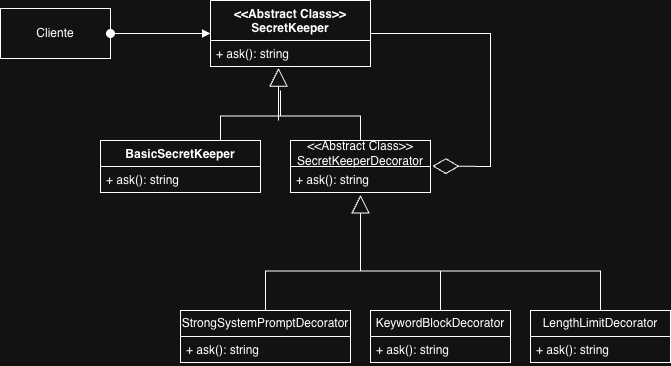

The diagram above was exported from draw.io. Its source (the exported page's mxGraphModel, read from the mxfile embedded in the PNG):
<mxGraphModel dx="964" dy="585" grid="1" gridSize="10" guides="1" tooltips="1" connect="1" arrows="1" fold="1" page="1" pageScale="1" pageWidth="827" pageHeight="1169" math="0" shadow="0">
  <root>
    <mxCell id="0" />
    <mxCell id="1" parent="0" />
    <mxCell id="BJSQQDonQY1HmaWv6v3J-70" edge="1" parent="1" source="BJSQQDonQY1HmaWv6v3J-45" style="edgeStyle=orthogonalEdgeStyle;rounded=0;orthogonalLoop=1;jettySize=auto;html=1;exitX=0.5;exitY=0;exitDx=0;exitDy=0;endArrow=none;endFill=0;">
      <mxGeometry relative="1" as="geometry">
        <mxPoint x="430" y="280" as="targetPoint" />
      </mxGeometry>
    </mxCell>
    <mxCell id="BJSQQDonQY1HmaWv6v3J-45" parent="1" style="swimlane;fontStyle=0;childLayout=stackLayout;horizontal=1;startSize=26;fillColor=none;horizontalStack=0;resizeParent=1;resizeParentMax=0;resizeLast=0;collapsible=1;marginBottom=0;whiteSpace=wrap;html=1;" value="StrongSystemPromptDecorator" vertex="1">
      <mxGeometry height="52" width="170" x="250" y="360" as="geometry" />
    </mxCell>
    <mxCell id="BJSQQDonQY1HmaWv6v3J-46" parent="BJSQQDonQY1HmaWv6v3J-45" style="text;strokeColor=none;fillColor=none;align=left;verticalAlign=top;spacingLeft=4;spacingRight=4;overflow=hidden;rotatable=0;points=[[0,0.5],[1,0.5]];portConstraint=eastwest;whiteSpace=wrap;html=1;" value="+ ask(): string" vertex="1">
      <mxGeometry height="26" width="170" y="26" as="geometry" />
    </mxCell>
    <mxCell id="BJSQQDonQY1HmaWv6v3J-68" edge="1" parent="1" source="BJSQQDonQY1HmaWv6v3J-49" style="edgeStyle=orthogonalEdgeStyle;rounded=0;orthogonalLoop=1;jettySize=auto;html=1;exitX=0.5;exitY=0;exitDx=0;exitDy=0;endArrow=none;endFill=0;">
      <mxGeometry relative="1" as="geometry">
        <mxPoint x="430" y="280" as="targetPoint" />
      </mxGeometry>
    </mxCell>
    <mxCell id="BJSQQDonQY1HmaWv6v3J-49" parent="1" style="swimlane;fontStyle=0;childLayout=stackLayout;horizontal=1;startSize=26;fillColor=none;horizontalStack=0;resizeParent=1;resizeParentMax=0;resizeLast=0;collapsible=1;marginBottom=0;whiteSpace=wrap;html=1;" value="KeywordBlockDecorator" vertex="1">
      <mxGeometry height="52" width="140" x="440" y="360" as="geometry" />
    </mxCell>
    <mxCell id="BJSQQDonQY1HmaWv6v3J-50" parent="BJSQQDonQY1HmaWv6v3J-49" style="text;strokeColor=none;fillColor=none;align=left;verticalAlign=top;spacingLeft=4;spacingRight=4;overflow=hidden;rotatable=0;points=[[0,0.5],[1,0.5]];portConstraint=eastwest;whiteSpace=wrap;html=1;" value="+ ask(): string" vertex="1">
      <mxGeometry height="26" width="140" y="26" as="geometry" />
    </mxCell>
    <mxCell id="BJSQQDonQY1HmaWv6v3J-69" edge="1" parent="1" source="BJSQQDonQY1HmaWv6v3J-53" style="edgeStyle=orthogonalEdgeStyle;rounded=0;orthogonalLoop=1;jettySize=auto;html=1;exitX=0.5;exitY=0;exitDx=0;exitDy=0;endArrow=none;endFill=0;">
      <mxGeometry relative="1" as="geometry">
        <mxPoint x="430" y="280" as="targetPoint" />
      </mxGeometry>
    </mxCell>
    <mxCell id="BJSQQDonQY1HmaWv6v3J-53" parent="1" style="swimlane;fontStyle=0;childLayout=stackLayout;horizontal=1;startSize=26;fillColor=none;horizontalStack=0;resizeParent=1;resizeParentMax=0;resizeLast=0;collapsible=1;marginBottom=0;whiteSpace=wrap;html=1;" value="LengthLimitDecorator" vertex="1">
      <mxGeometry height="52" width="140" x="600" y="360" as="geometry" />
    </mxCell>
    <mxCell id="BJSQQDonQY1HmaWv6v3J-54" parent="BJSQQDonQY1HmaWv6v3J-53" style="text;strokeColor=none;fillColor=none;align=left;verticalAlign=top;spacingLeft=4;spacingRight=4;overflow=hidden;rotatable=0;points=[[0,0.5],[1,0.5]];portConstraint=eastwest;whiteSpace=wrap;html=1;" value="+ ask(): string" vertex="1">
      <mxGeometry height="26" width="140" y="26" as="geometry" />
    </mxCell>
    <mxCell id="BJSQQDonQY1HmaWv6v3J-79" edge="1" parent="1" source="BJSQQDonQY1HmaWv6v3J-57" style="edgeStyle=orthogonalEdgeStyle;rounded=0;orthogonalLoop=1;jettySize=auto;html=1;exitX=0.5;exitY=0;exitDx=0;exitDy=0;endArrow=none;endFill=0;">
      <mxGeometry relative="1" as="geometry">
        <mxPoint x="350" y="140" as="targetPoint" />
      </mxGeometry>
    </mxCell>
    <mxCell id="BJSQQDonQY1HmaWv6v3J-57" parent="1" style="swimlane;fontStyle=0;childLayout=stackLayout;horizontal=1;startSize=26;fillColor=none;horizontalStack=0;resizeParent=1;resizeParentMax=0;resizeLast=0;collapsible=1;marginBottom=0;whiteSpace=wrap;html=1;" value="&amp;lt;&amp;lt;Abstract Class&amp;gt;&amp;gt; SecretKeeperDecorator" vertex="1">
      <mxGeometry height="52" width="140" x="360" y="190" as="geometry" />
    </mxCell>
    <mxCell id="BJSQQDonQY1HmaWv6v3J-58" parent="BJSQQDonQY1HmaWv6v3J-57" style="text;strokeColor=none;fillColor=none;align=left;verticalAlign=top;spacingLeft=4;spacingRight=4;overflow=hidden;rotatable=0;points=[[0,0.5],[1,0.5]];portConstraint=eastwest;whiteSpace=wrap;html=1;" value="+ ask(): string" vertex="1">
      <mxGeometry height="26" width="140" y="26" as="geometry" />
    </mxCell>
    <mxCell id="BJSQQDonQY1HmaWv6v3J-78" edge="1" parent="1" source="BJSQQDonQY1HmaWv6v3J-61" style="edgeStyle=orthogonalEdgeStyle;rounded=0;orthogonalLoop=1;jettySize=auto;html=1;exitX=0.75;exitY=0;exitDx=0;exitDy=0;endArrow=none;endFill=0;">
      <mxGeometry relative="1" as="geometry">
        <mxPoint x="350" y="140" as="targetPoint" />
      </mxGeometry>
    </mxCell>
    <mxCell id="BJSQQDonQY1HmaWv6v3J-61" parent="1" style="swimlane;fontStyle=1;align=center;verticalAlign=top;childLayout=stackLayout;horizontal=1;startSize=26;horizontalStack=0;resizeParent=1;resizeParentMax=0;resizeLast=0;collapsible=1;marginBottom=0;whiteSpace=wrap;html=1;" value="BasicSecretKeeper" vertex="1">
      <mxGeometry height="52" width="160" x="170" y="190" as="geometry" />
    </mxCell>
    <mxCell id="BJSQQDonQY1HmaWv6v3J-62" parent="BJSQQDonQY1HmaWv6v3J-61" style="text;strokeColor=none;fillColor=none;align=left;verticalAlign=top;spacingLeft=4;spacingRight=4;overflow=hidden;rotatable=0;points=[[0,0.5],[1,0.5]];portConstraint=eastwest;whiteSpace=wrap;html=1;" value="+ ask(): string" vertex="1">
      <mxGeometry height="26" width="160" y="26" as="geometry" />
    </mxCell>
    <mxCell id="BJSQQDonQY1HmaWv6v3J-65" edge="1" parent="1" style="endArrow=block;endSize=16;endFill=0;html=1;rounded=0;entryX=0.5;entryY=1.096;entryDx=0;entryDy=0;entryPerimeter=0;startArrow=none;startFill=0;" target="BJSQQDonQY1HmaWv6v3J-58" value="">
      <mxGeometry relative="1" width="160" as="geometry">
        <mxPoint x="430" y="320" as="sourcePoint" />
        <mxPoint x="580" y="370" as="targetPoint" />
      </mxGeometry>
    </mxCell>
    <mxCell id="BJSQQDonQY1HmaWv6v3J-72" parent="1" style="swimlane;fontStyle=1;align=center;verticalAlign=top;childLayout=stackLayout;horizontal=1;startSize=40;horizontalStack=0;resizeParent=1;resizeParentMax=0;resizeLast=0;collapsible=1;marginBottom=0;whiteSpace=wrap;html=1;" value="&amp;lt;&amp;lt;Abstract Class&amp;gt;&amp;gt; SecretKeeper" vertex="1">
      <mxGeometry height="66" width="160" x="280" y="50" as="geometry" />
    </mxCell>
    <mxCell id="BJSQQDonQY1HmaWv6v3J-73" parent="BJSQQDonQY1HmaWv6v3J-72" style="text;strokeColor=none;fillColor=none;align=left;verticalAlign=top;spacingLeft=4;spacingRight=4;overflow=hidden;rotatable=0;points=[[0,0.5],[1,0.5]];portConstraint=eastwest;whiteSpace=wrap;html=1;" value="+ ask(): string" vertex="1">
      <mxGeometry height="26" width="160" y="40" as="geometry" />
    </mxCell>
    <mxCell id="BJSQQDonQY1HmaWv6v3J-76" edge="1" parent="1" style="endArrow=block;endSize=16;endFill=0;html=1;rounded=0;entryX=0.425;entryY=1.058;entryDx=0;entryDy=0;entryPerimeter=0;" target="BJSQQDonQY1HmaWv6v3J-73" value="">
      <mxGeometry relative="1" width="160" as="geometry">
        <mxPoint x="348" y="170" as="sourcePoint" />
        <mxPoint x="580" y="320" as="targetPoint" />
      </mxGeometry>
    </mxCell>
    <mxCell id="BJSQQDonQY1HmaWv6v3J-80" edge="1" parent="1" source="BJSQQDonQY1HmaWv6v3J-72" style="endArrow=diamondThin;endFill=0;endSize=24;html=1;rounded=0;exitX=1;exitY=0.5;exitDx=0;exitDy=0;entryX=1.014;entryY=-0.019;entryDx=0;entryDy=0;entryPerimeter=0;" target="BJSQQDonQY1HmaWv6v3J-58" value="">
      <mxGeometry relative="1" width="160" as="geometry">
        <Array as="points">
          <mxPoint x="560" y="83" />
          <mxPoint x="560" y="216" />
        </Array>
        <mxPoint x="420" y="270" as="sourcePoint" />
        <mxPoint x="520" y="220" as="targetPoint" />
      </mxGeometry>
    </mxCell>
    <mxCell id="BJSQQDonQY1HmaWv6v3J-81" parent="1" style="html=1;whiteSpace=wrap;" value="Cliente" vertex="1">
      <mxGeometry height="50" width="110" x="70" y="58" as="geometry" />
    </mxCell>
    <mxCell id="BJSQQDonQY1HmaWv6v3J-82" edge="1" parent="1" source="BJSQQDonQY1HmaWv6v3J-81" style="html=1;verticalAlign=bottom;startArrow=oval;startFill=1;endArrow=block;startSize=8;curved=0;rounded=0;exitX=1;exitY=0.5;exitDx=0;exitDy=0;entryX=0;entryY=0.5;entryDx=0;entryDy=0;" target="BJSQQDonQY1HmaWv6v3J-72" value="">
      <mxGeometry relative="1" width="60" as="geometry">
        <mxPoint x="470" y="220" as="sourcePoint" />
        <mxPoint x="530" y="220" as="targetPoint" />
      </mxGeometry>
    </mxCell>
  </root>
</mxGraphModel>